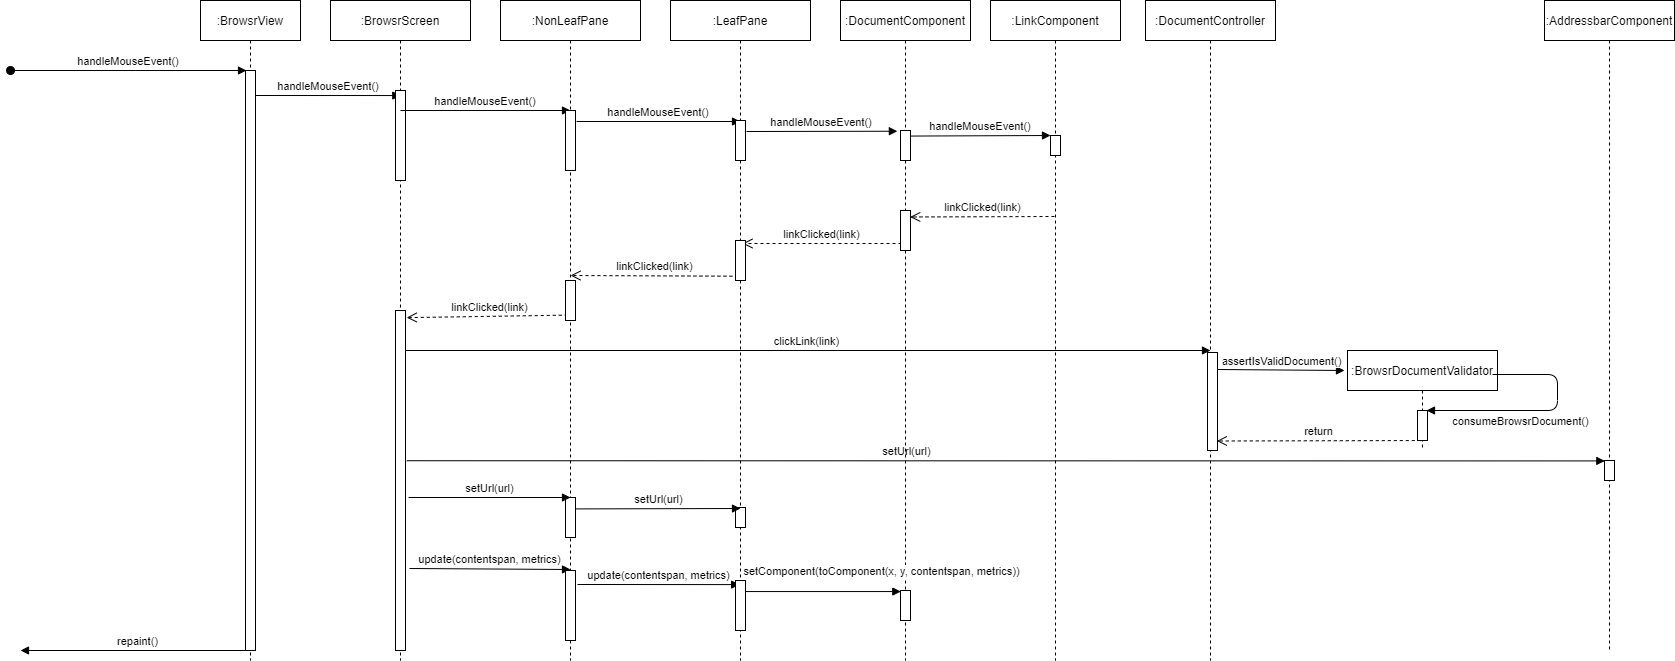

The diagram above was exported from draw.io. Its source (the exported page's mxGraphModel, read from the mxfile embedded in the PNG):
<mxGraphModel dx="1278" dy="489" grid="1" gridSize="10" guides="1" tooltips="1" connect="1" arrows="1" fold="1" page="1" pageScale="1" pageWidth="850" pageHeight="1100" math="0" shadow="0">
  <root>
    <mxCell id="0" />
    <mxCell id="1" parent="0" />
    <mxCell id="ZJ14DlTQs7AZQ9juTYSC-77" value=":BrowsrView" style="shape=umlLifeline;perimeter=lifelinePerimeter;container=1;collapsible=0;recursiveResize=0;rounded=0;shadow=0;strokeWidth=1;" parent="1" vertex="1">
      <mxGeometry x="240" y="100" width="100" height="660" as="geometry" />
    </mxCell>
    <mxCell id="ZJ14DlTQs7AZQ9juTYSC-78" value="" style="points=[];perimeter=orthogonalPerimeter;rounded=0;shadow=0;strokeWidth=1;" parent="ZJ14DlTQs7AZQ9juTYSC-77" vertex="1">
      <mxGeometry x="45" y="70" width="10" height="580" as="geometry" />
    </mxCell>
    <mxCell id="ZJ14DlTQs7AZQ9juTYSC-79" value="handleMouseEvent()" style="verticalAlign=bottom;startArrow=oval;endArrow=block;startSize=8;shadow=0;strokeWidth=1;" parent="ZJ14DlTQs7AZQ9juTYSC-77" edge="1">
      <mxGeometry relative="1" as="geometry">
        <mxPoint x="-190" y="70" as="sourcePoint" />
        <mxPoint x="46" y="70" as="targetPoint" />
      </mxGeometry>
    </mxCell>
    <mxCell id="ZJ14DlTQs7AZQ9juTYSC-80" value="handleMouseEvent()" style="verticalAlign=bottom;endArrow=block;entryX=0.502;entryY=0.144;shadow=0;strokeWidth=1;entryDx=0;entryDy=0;entryPerimeter=0;" parent="1" target="ZJ14DlTQs7AZQ9juTYSC-84" edge="1">
      <mxGeometry relative="1" as="geometry">
        <mxPoint x="295" y="195" as="sourcePoint" />
        <mxPoint x="520.98" y="191.75" as="targetPoint" />
      </mxGeometry>
    </mxCell>
    <mxCell id="ZJ14DlTQs7AZQ9juTYSC-81" value=":DocumentController" style="shape=umlLifeline;perimeter=lifelinePerimeter;container=1;collapsible=0;recursiveResize=0;rounded=0;shadow=0;strokeWidth=1;" parent="1" vertex="1">
      <mxGeometry x="1185" y="100" width="130" height="660" as="geometry" />
    </mxCell>
    <mxCell id="ZJ14DlTQs7AZQ9juTYSC-84" value=":BrowsrScreen" style="shape=umlLifeline;perimeter=lifelinePerimeter;container=1;collapsible=0;recursiveResize=0;rounded=0;shadow=0;strokeWidth=1;" parent="1" vertex="1">
      <mxGeometry x="370" y="100" width="140" height="660" as="geometry" />
    </mxCell>
    <mxCell id="ZJ14DlTQs7AZQ9juTYSC-85" value="" style="points=[];perimeter=orthogonalPerimeter;rounded=0;shadow=0;strokeWidth=1;" parent="ZJ14DlTQs7AZQ9juTYSC-84" vertex="1">
      <mxGeometry x="65" y="90" width="10" height="90" as="geometry" />
    </mxCell>
    <mxCell id="ZJ14DlTQs7AZQ9juTYSC-96" value=":LeafPane" style="shape=umlLifeline;perimeter=lifelinePerimeter;container=1;collapsible=0;recursiveResize=0;rounded=0;shadow=0;strokeWidth=1;" parent="1" vertex="1">
      <mxGeometry x="710" y="100" width="140" height="660" as="geometry" />
    </mxCell>
    <mxCell id="ZJ14DlTQs7AZQ9juTYSC-98" value=":NonLeafPane" style="shape=umlLifeline;perimeter=lifelinePerimeter;container=1;collapsible=0;recursiveResize=0;rounded=0;shadow=0;strokeWidth=1;" parent="1" vertex="1">
      <mxGeometry x="540" y="100" width="140" height="660" as="geometry" />
    </mxCell>
    <mxCell id="ZJ14DlTQs7AZQ9juTYSC-101" value="setUrl(url)" style="html=1;verticalAlign=bottom;endArrow=block;entryX=0.029;entryY=0.021;entryDx=0;entryDy=0;entryPerimeter=0;exitX=0.544;exitY=0.591;exitDx=0;exitDy=0;exitPerimeter=0;" parent="1" target="ZJ14DlTQs7AZQ9juTYSC-143" edge="1">
      <mxGeometry x="-0.1658" width="80" relative="1" as="geometry">
        <mxPoint x="446.1600000000003" y="560.24" as="sourcePoint" />
        <mxPoint x="1534.3500000000004" y="560.24" as="targetPoint" />
        <mxPoint as="offset" />
      </mxGeometry>
    </mxCell>
    <mxCell id="ZJ14DlTQs7AZQ9juTYSC-108" value="clickLink(link)" style="html=1;verticalAlign=bottom;endArrow=block;entryX=0.5;entryY=0;entryDx=0;entryDy=0;entryPerimeter=0;" parent="1" edge="1">
      <mxGeometry width="80" relative="1" as="geometry">
        <mxPoint x="442" y="450" as="sourcePoint" />
        <mxPoint x="1250" y="449.9999999999998" as="targetPoint" />
      </mxGeometry>
    </mxCell>
    <mxCell id="ZJ14DlTQs7AZQ9juTYSC-110" value=":DocumentComponent" style="shape=umlLifeline;perimeter=lifelinePerimeter;container=1;collapsible=0;recursiveResize=0;rounded=0;shadow=0;strokeWidth=1;" parent="1" vertex="1">
      <mxGeometry x="880" y="100" width="130" height="660" as="geometry" />
    </mxCell>
    <mxCell id="ZJ14DlTQs7AZQ9juTYSC-113" value="repaint()" style="html=1;verticalAlign=bottom;endArrow=block;" parent="1" edge="1">
      <mxGeometry width="80" relative="1" as="geometry">
        <mxPoint x="295" y="750" as="sourcePoint" />
        <mxPoint x="60" y="750" as="targetPoint" />
      </mxGeometry>
    </mxCell>
    <mxCell id="ZJ14DlTQs7AZQ9juTYSC-115" value="handleMouseEvent()" style="verticalAlign=bottom;endArrow=block;shadow=0;strokeWidth=1;" parent="1" edge="1">
      <mxGeometry relative="1" as="geometry">
        <mxPoint x="440" y="210" as="sourcePoint" />
        <mxPoint x="610" y="210" as="targetPoint" />
      </mxGeometry>
    </mxCell>
    <mxCell id="ZJ14DlTQs7AZQ9juTYSC-116" value="" style="points=[];perimeter=orthogonalPerimeter;rounded=0;shadow=0;strokeWidth=1;" parent="1" vertex="1">
      <mxGeometry x="605" y="210" width="10" height="60" as="geometry" />
    </mxCell>
    <mxCell id="ZJ14DlTQs7AZQ9juTYSC-117" value="handleMouseEvent()" style="verticalAlign=bottom;endArrow=block;shadow=0;strokeWidth=1;" parent="1" edge="1">
      <mxGeometry relative="1" as="geometry">
        <mxPoint x="616" y="221" as="sourcePoint" />
        <mxPoint x="780" y="221" as="targetPoint" />
      </mxGeometry>
    </mxCell>
    <mxCell id="ZJ14DlTQs7AZQ9juTYSC-118" value="" style="points=[];perimeter=orthogonalPerimeter;rounded=0;shadow=0;strokeWidth=1;" parent="1" vertex="1">
      <mxGeometry x="775" y="220" width="10" height="40" as="geometry" />
    </mxCell>
    <mxCell id="ZJ14DlTQs7AZQ9juTYSC-119" value="" style="points=[];perimeter=orthogonalPerimeter;rounded=0;shadow=0;strokeWidth=1;" parent="1" vertex="1">
      <mxGeometry x="940" y="230" width="10" height="30" as="geometry" />
    </mxCell>
    <mxCell id="ZJ14DlTQs7AZQ9juTYSC-120" value="handleMouseEvent()" style="verticalAlign=bottom;endArrow=block;shadow=0;strokeWidth=1;entryX=-0.314;entryY=0.024;entryDx=0;entryDy=0;entryPerimeter=0;exitX=1.1;exitY=0.275;exitDx=0;exitDy=0;exitPerimeter=0;" parent="1" source="ZJ14DlTQs7AZQ9juTYSC-118" target="ZJ14DlTQs7AZQ9juTYSC-119" edge="1">
      <mxGeometry relative="1" as="geometry">
        <mxPoint x="790" y="231" as="sourcePoint" />
        <mxPoint x="790" y="231" as="targetPoint" />
      </mxGeometry>
    </mxCell>
    <mxCell id="ZJ14DlTQs7AZQ9juTYSC-121" value=":LinkComponent" style="shape=umlLifeline;perimeter=lifelinePerimeter;container=1;collapsible=0;recursiveResize=0;rounded=0;shadow=0;strokeWidth=1;" parent="1" vertex="1">
      <mxGeometry x="1030" y="100" width="130" height="660" as="geometry" />
    </mxCell>
    <mxCell id="ZJ14DlTQs7AZQ9juTYSC-97" value="" style="points=[];perimeter=orthogonalPerimeter;rounded=0;shadow=0;strokeWidth=1;" parent="1" vertex="1">
      <mxGeometry x="1090" y="235" width="10" height="20" as="geometry" />
    </mxCell>
    <mxCell id="ZJ14DlTQs7AZQ9juTYSC-122" value="handleMouseEvent()" style="verticalAlign=bottom;endArrow=block;shadow=0;strokeWidth=1;exitX=0.871;exitY=0.188;exitDx=0;exitDy=0;exitPerimeter=0;" parent="1" edge="1">
      <mxGeometry relative="1" as="geometry">
        <mxPoint x="950" y="235.55999999999997" as="sourcePoint" />
        <mxPoint x="1090" y="235" as="targetPoint" />
      </mxGeometry>
    </mxCell>
    <mxCell id="ZJ14DlTQs7AZQ9juTYSC-123" value="linkClicked(link)" style="html=1;verticalAlign=bottom;endArrow=open;dashed=1;endSize=8;entryX=0.536;entryY=0.328;entryDx=0;entryDy=0;entryPerimeter=0;" parent="1" target="ZJ14DlTQs7AZQ9juTYSC-110" edge="1">
      <mxGeometry relative="1" as="geometry">
        <mxPoint x="1094" y="316" as="sourcePoint" />
        <mxPoint x="960" y="307" as="targetPoint" />
      </mxGeometry>
    </mxCell>
    <mxCell id="ZJ14DlTQs7AZQ9juTYSC-124" value="linkClicked(link)" style="html=1;verticalAlign=bottom;endArrow=open;dashed=1;endSize=8;" parent="1" edge="1">
      <mxGeometry relative="1" as="geometry">
        <mxPoint x="941" y="343" as="sourcePoint" />
        <mxPoint x="782" y="343" as="targetPoint" />
      </mxGeometry>
    </mxCell>
    <mxCell id="ZJ14DlTQs7AZQ9juTYSC-125" value="linkClicked(link)" style="html=1;verticalAlign=bottom;endArrow=open;dashed=1;endSize=8;exitX=0.294;exitY=0.893;exitDx=0;exitDy=0;exitPerimeter=0;" parent="1" source="ZJ14DlTQs7AZQ9juTYSC-130" edge="1">
      <mxGeometry relative="1" as="geometry">
        <mxPoint x="951" y="352.9999999999998" as="sourcePoint" />
        <mxPoint x="610" y="375" as="targetPoint" />
      </mxGeometry>
    </mxCell>
    <mxCell id="ZJ14DlTQs7AZQ9juTYSC-126" value="linkClicked(link)" style="html=1;verticalAlign=bottom;endArrow=open;dashed=1;endSize=8;exitX=0.824;exitY=0.863;exitDx=0;exitDy=0;exitPerimeter=0;entryX=1.118;entryY=0.021;entryDx=0;entryDy=0;entryPerimeter=0;" parent="1" source="ZJ14DlTQs7AZQ9juTYSC-131" target="ZJ14DlTQs7AZQ9juTYSC-128" edge="1">
      <mxGeometry relative="1" as="geometry">
        <mxPoint x="787.9000000000001" y="384.5600000000002" as="sourcePoint" />
        <mxPoint x="620" y="385" as="targetPoint" />
      </mxGeometry>
    </mxCell>
    <mxCell id="ZJ14DlTQs7AZQ9juTYSC-127" value=":AddressbarComponent" style="shape=umlLifeline;perimeter=lifelinePerimeter;container=1;collapsible=0;recursiveResize=0;rounded=0;shadow=0;strokeWidth=1;" parent="1" vertex="1">
      <mxGeometry x="1584" y="100" width="130" height="650" as="geometry" />
    </mxCell>
    <mxCell id="ZJ14DlTQs7AZQ9juTYSC-128" value="" style="points=[];perimeter=orthogonalPerimeter;rounded=0;shadow=0;strokeWidth=1;" parent="1" vertex="1">
      <mxGeometry x="435" y="410" width="10" height="340" as="geometry" />
    </mxCell>
    <mxCell id="ZJ14DlTQs7AZQ9juTYSC-129" value="" style="points=[];perimeter=orthogonalPerimeter;rounded=0;shadow=0;strokeWidth=1;" parent="1" vertex="1">
      <mxGeometry x="940" y="310" width="10" height="40" as="geometry" />
    </mxCell>
    <mxCell id="ZJ14DlTQs7AZQ9juTYSC-130" value="" style="points=[];perimeter=orthogonalPerimeter;rounded=0;shadow=0;strokeWidth=1;" parent="1" vertex="1">
      <mxGeometry x="775" y="340" width="10" height="40" as="geometry" />
    </mxCell>
    <mxCell id="ZJ14DlTQs7AZQ9juTYSC-131" value="" style="points=[];perimeter=orthogonalPerimeter;rounded=0;shadow=0;strokeWidth=1;" parent="1" vertex="1">
      <mxGeometry x="605" y="380" width="10" height="40" as="geometry" />
    </mxCell>
    <mxCell id="ZJ14DlTQs7AZQ9juTYSC-133" value="" style="points=[];perimeter=orthogonalPerimeter;rounded=0;shadow=0;strokeWidth=1;" parent="1" vertex="1">
      <mxGeometry x="775" y="607" width="10" height="20" as="geometry" />
    </mxCell>
    <mxCell id="ZJ14DlTQs7AZQ9juTYSC-134" value="" style="points=[];perimeter=orthogonalPerimeter;rounded=0;shadow=0;strokeWidth=1;" parent="1" vertex="1">
      <mxGeometry x="605" y="597" width="10" height="40" as="geometry" />
    </mxCell>
    <mxCell id="ZJ14DlTQs7AZQ9juTYSC-135" value="setUrl(url)" style="html=1;verticalAlign=bottom;endArrow=block;entryX=0.5;entryY=0;entryDx=0;entryDy=0;entryPerimeter=0;" parent="1" edge="1">
      <mxGeometry width="80" relative="1" as="geometry">
        <mxPoint x="448" y="597" as="sourcePoint" />
        <mxPoint x="610" y="596.9999999999998" as="targetPoint" />
      </mxGeometry>
    </mxCell>
    <mxCell id="ZJ14DlTQs7AZQ9juTYSC-136" value="setUrl(url)" style="html=1;verticalAlign=bottom;endArrow=block;" parent="1" edge="1">
      <mxGeometry width="80" relative="1" as="geometry">
        <mxPoint x="615" y="608.41" as="sourcePoint" />
        <mxPoint x="780" y="608" as="targetPoint" />
      </mxGeometry>
    </mxCell>
    <mxCell id="ZJ14DlTQs7AZQ9juTYSC-137" value="update(contentspan, metrics)" style="html=1;verticalAlign=bottom;endArrow=block;exitX=0.543;exitY=0.7;exitDx=0;exitDy=0;exitPerimeter=0;" parent="1" edge="1">
      <mxGeometry width="80" relative="1" as="geometry">
        <mxPoint x="449.0199999999995" y="668" as="sourcePoint" />
        <mxPoint x="610" y="669" as="targetPoint" />
      </mxGeometry>
    </mxCell>
    <mxCell id="ZJ14DlTQs7AZQ9juTYSC-138" value="update(contentspan, metrics)" style="html=1;verticalAlign=bottom;endArrow=block;entryX=0.412;entryY=0.082;entryDx=0;entryDy=0;entryPerimeter=0;" parent="1" target="ZJ14DlTQs7AZQ9juTYSC-142" edge="1">
      <mxGeometry width="80" relative="1" as="geometry">
        <mxPoint x="617" y="684" as="sourcePoint" />
        <mxPoint x="758.98" y="680.04" as="targetPoint" />
      </mxGeometry>
    </mxCell>
    <mxCell id="ZJ14DlTQs7AZQ9juTYSC-139" value="setComponent(toComponent(x, y, contentspan, metrics))" style="html=1;verticalAlign=bottom;endArrow=block;entryX=0.029;entryY=0.035;entryDx=0;entryDy=0;entryPerimeter=0;exitX=0.654;exitY=0.221;exitDx=0;exitDy=0;exitPerimeter=0;" parent="1" source="ZJ14DlTQs7AZQ9juTYSC-142" target="ZJ14DlTQs7AZQ9juTYSC-140" edge="1">
      <mxGeometry x="0.7464" y="11" width="80" relative="1" as="geometry">
        <mxPoint x="1193" y="694" as="sourcePoint" />
        <mxPoint x="1343" y="694.04" as="targetPoint" />
        <mxPoint as="offset" />
      </mxGeometry>
    </mxCell>
    <mxCell id="ZJ14DlTQs7AZQ9juTYSC-140" value="" style="points=[];perimeter=orthogonalPerimeter;rounded=0;shadow=0;strokeWidth=1;" parent="1" vertex="1">
      <mxGeometry x="940" y="690" width="10" height="30" as="geometry" />
    </mxCell>
    <mxCell id="ZJ14DlTQs7AZQ9juTYSC-141" value="" style="points=[];perimeter=orthogonalPerimeter;rounded=0;shadow=0;strokeWidth=1;" parent="1" vertex="1">
      <mxGeometry x="605" y="670" width="10" height="70" as="geometry" />
    </mxCell>
    <mxCell id="ZJ14DlTQs7AZQ9juTYSC-142" value="" style="points=[];perimeter=orthogonalPerimeter;rounded=0;shadow=0;strokeWidth=1;" parent="1" vertex="1">
      <mxGeometry x="775" y="680" width="10" height="50" as="geometry" />
    </mxCell>
    <mxCell id="ZJ14DlTQs7AZQ9juTYSC-143" value="" style="points=[];perimeter=orthogonalPerimeter;rounded=0;shadow=0;strokeWidth=1;" parent="1" vertex="1">
      <mxGeometry x="1644" y="560" width="10" height="20" as="geometry" />
    </mxCell>
    <mxCell id="ZJ14DlTQs7AZQ9juTYSC-144" value="" style="points=[];perimeter=orthogonalPerimeter;rounded=0;shadow=0;strokeWidth=1;" parent="1" vertex="1">
      <mxGeometry x="1247" y="452" width="10" height="98" as="geometry" />
    </mxCell>
    <mxCell id="ZJ14DlTQs7AZQ9juTYSC-145" value=":BrowsrDocumentValidator" style="shape=umlLifeline;perimeter=lifelinePerimeter;container=1;collapsible=0;recursiveResize=0;rounded=0;shadow=0;strokeWidth=1;" parent="1" vertex="1">
      <mxGeometry x="1387" y="450" width="150" height="100" as="geometry" />
    </mxCell>
    <mxCell id="ZJ14DlTQs7AZQ9juTYSC-146" value="consumeBrowsrDocument()" style="html=1;verticalAlign=bottom;endArrow=block;" parent="1" edge="1">
      <mxGeometry x="0.1897" y="20" width="80" relative="1" as="geometry">
        <mxPoint x="1532" y="474" as="sourcePoint" />
        <mxPoint x="1466" y="509.9999999999998" as="targetPoint" />
        <Array as="points">
          <mxPoint x="1597" y="474" />
          <mxPoint x="1597" y="510" />
        </Array>
        <mxPoint as="offset" />
      </mxGeometry>
    </mxCell>
    <mxCell id="ZJ14DlTQs7AZQ9juTYSC-147" value="assertIsValidDocument()" style="html=1;verticalAlign=bottom;endArrow=block;" parent="1" edge="1">
      <mxGeometry width="80" relative="1" as="geometry">
        <mxPoint x="1257" y="469" as="sourcePoint" />
        <mxPoint x="1384" y="469.9999999999998" as="targetPoint" />
      </mxGeometry>
    </mxCell>
    <mxCell id="ZJ14DlTQs7AZQ9juTYSC-148" value="" style="points=[];perimeter=orthogonalPerimeter;rounded=0;shadow=0;strokeWidth=1;" parent="1" vertex="1">
      <mxGeometry x="1457" y="510" width="10" height="30" as="geometry" />
    </mxCell>
    <mxCell id="ZJ14DlTQs7AZQ9juTYSC-149" value="return" style="html=1;verticalAlign=bottom;endArrow=open;dashed=1;endSize=8;exitX=0.329;exitY=0.935;exitDx=0;exitDy=0;exitPerimeter=0;entryX=0.936;entryY=0.903;entryDx=0;entryDy=0;entryPerimeter=0;" parent="1" target="ZJ14DlTQs7AZQ9juTYSC-144" edge="1">
      <mxGeometry relative="1" as="geometry">
        <mxPoint x="1460.29" y="540.0500000000001" as="sourcePoint" />
        <mxPoint x="1260" y="538" as="targetPoint" />
      </mxGeometry>
    </mxCell>
  </root>
</mxGraphModel>